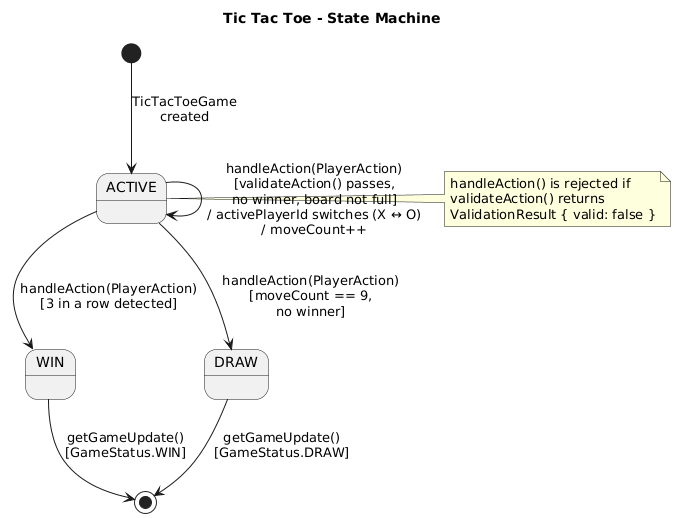

The diagram above was rendered by PlantUML. Its source (embedded in the PNG):
@startuml
title Tic Tac Toe - State Machine

[*] --> ACTIVE : TicTacToeGame\ncreated

ACTIVE --> ACTIVE : handleAction(PlayerAction)\n[validateAction() passes,\nno winner, board not full]\n/ activePlayerId switches (X ↔ O)\n/ moveCount++

ACTIVE --> WIN : handleAction(PlayerAction)\n[3 in a row detected]

ACTIVE --> DRAW : handleAction(PlayerAction)\n[moveCount == 9,\nno winner]

WIN --> [*] : getGameUpdate()\n[GameStatus.WIN]
DRAW --> [*] : getGameUpdate()\n[GameStatus.DRAW]

note right of ACTIVE
  handleAction() is rejected if
  validateAction() returns
  ValidationResult { valid: false }
end note
@enduml